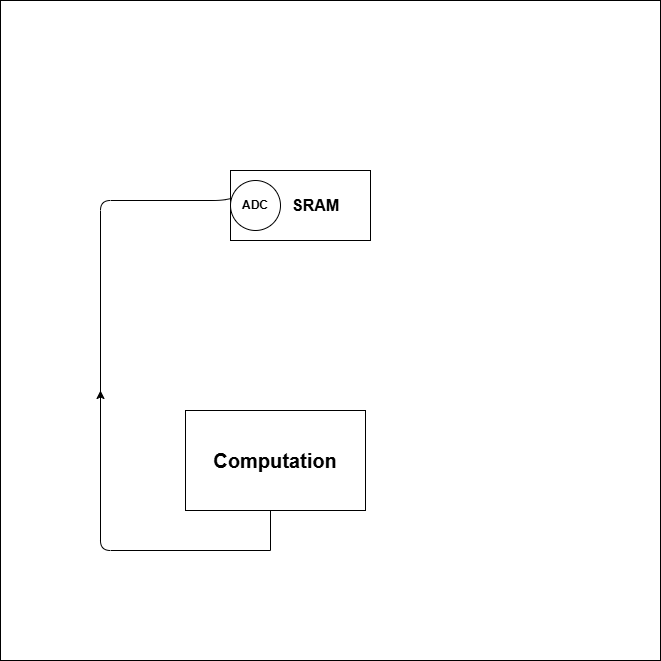

The diagram above was exported from draw.io. Its source (the exported page's mxGraphModel, read from the mxfile embedded in the PNG):
<mxGraphModel dx="1144" dy="1967" grid="1" gridSize="10" guides="1" tooltips="1" connect="1" arrows="1" fold="1" page="1" pageScale="1" pageWidth="827" pageHeight="1169" math="0" shadow="0">
  <root>
    <mxCell id="0" />
    <mxCell id="1" parent="0" />
    <mxCell id="pIDBR-LLfkWVn4rwdtEJ-1" parent="1" style="whiteSpace=wrap;html=1;aspect=fixed;" value="" vertex="1">
      <mxGeometry height="660" width="660" x="120" y="-90" as="geometry" />
    </mxCell>
    <mxCell id="pIDBR-LLfkWVn4rwdtEJ-2" parent="1" style="rounded=0;whiteSpace=wrap;html=1;" value="&lt;font style=&quot;font-size: 20px;&quot;&gt;&lt;b&gt;Computation&lt;/b&gt;&lt;/font&gt;" vertex="1">
      <mxGeometry height="100" width="180" x="305" y="320" as="geometry" />
    </mxCell>
    <mxCell id="pIDBR-LLfkWVn4rwdtEJ-5" parent="1" style="rounded=0;whiteSpace=wrap;html=1;" value="&lt;font style=&quot;font-size: 16px;&quot;&gt;&lt;b&gt;&amp;nbsp; &amp;nbsp; &amp;nbsp; &amp;nbsp;SRAM&lt;/b&gt;&lt;/font&gt;" vertex="1">
      <mxGeometry height="70" width="140" x="350" y="80" as="geometry" />
    </mxCell>
    <mxCell id="pIDBR-LLfkWVn4rwdtEJ-6" edge="1" parent="1" style="endArrow=none;html=1;rounded=0;" value="">
      <mxGeometry height="50" relative="1" width="50" as="geometry">
        <mxPoint x="390" y="420" as="sourcePoint" />
        <mxPoint x="390" y="460" as="targetPoint" />
      </mxGeometry>
    </mxCell>
    <mxCell id="pIDBR-LLfkWVn4rwdtEJ-8" edge="1" parent="1" source="pIDBR-LLfkWVn4rwdtEJ-5" style="endArrow=none;html=1;rounded=1;curved=0;exitX=0.004;exitY=0.401;exitDx=0;exitDy=0;exitPerimeter=0;" value="">
      <mxGeometry height="50" relative="1" width="50" as="geometry">
        <Array as="points">
          <mxPoint x="340" y="110" />
          <mxPoint x="220" y="110" />
          <mxPoint x="220" y="460" />
        </Array>
        <mxPoint x="340" y="510" as="sourcePoint" />
        <mxPoint x="390" y="460" as="targetPoint" />
      </mxGeometry>
    </mxCell>
    <mxCell id="pIDBR-LLfkWVn4rwdtEJ-9" edge="1" parent="1" style="endArrow=classic;html=1;rounded=0;" value="">
      <mxGeometry height="50" relative="1" width="50" as="geometry">
        <mxPoint x="220" y="390" as="sourcePoint" />
        <mxPoint x="220" y="300" as="targetPoint" />
      </mxGeometry>
    </mxCell>
    <mxCell id="pIDBR-LLfkWVn4rwdtEJ-10" parent="1" style="ellipse;whiteSpace=wrap;html=1;aspect=fixed;" value="&lt;b&gt;ADC&lt;/b&gt;" vertex="1">
      <mxGeometry height="50" width="50" x="350" y="90" as="geometry" />
    </mxCell>
  </root>
</mxGraphModel>